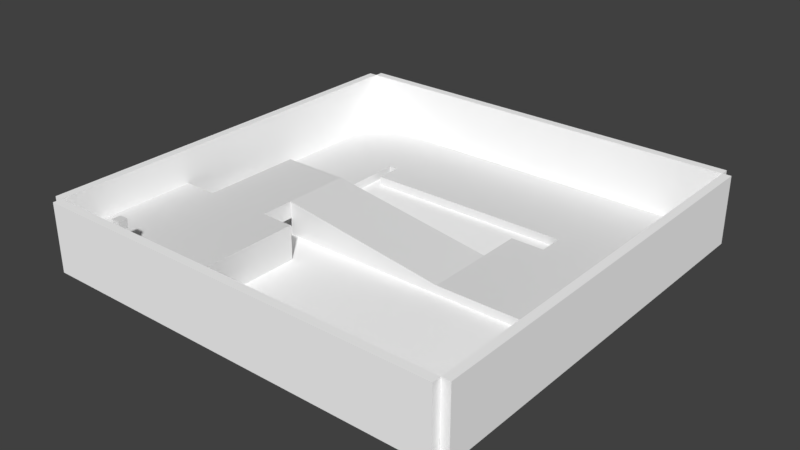 # Source: mapTesting.blend  (saved by Blender 2.78.0; exported with 4.5.12 LTS)
import bpy
from mathutils import Matrix  # noqa: F401  (used for matrix-valued properties, if any)

bpy.ops.wm.read_factory_settings(use_empty=True)
scene = bpy.context.scene
scene.name = 'Scene.002'

# ---- collections
col_collection_1_002 = bpy.data.collections.new('Collection 1.002'); scene.collection.children.link(col_collection_1_002)

# ---- materials (node trees are filled in below, after node groups)
mat_cyan_mat_001 = bpy.data.materials.new('Cyan Mat.001')
mat_cyan_mat_001.alpha_threshold = 0.0
mat_cyan_mat_001.use_transparent_shadow = False
mat_cyan_mat_001.roughness = 0.5
mat_green_mat_001 = bpy.data.materials.new('Green Mat.001')
mat_green_mat_001.alpha_threshold = 0.0
mat_green_mat_001.use_transparent_shadow = False
mat_green_mat_001.roughness = 0.5
mat_magenta_mat_001 = bpy.data.materials.new('Magenta Mat.001')
mat_magenta_mat_001.alpha_threshold = 0.0
mat_magenta_mat_001.use_transparent_shadow = False
mat_magenta_mat_001.roughness = 0.5
mat_dark_gray_mat_001 = bpy.data.materials.new('Dark Gray Mat.001')
mat_dark_gray_mat_001.alpha_threshold = 0.0
mat_dark_gray_mat_001.use_transparent_shadow = False
mat_dark_gray_mat_001.diffuse_color = (1.0, 1.0, 1.0, 1.0)
mat_dark_gray_mat_001.specular_color = (1.0, 0.9335, 0.9626)
mat_dark_gray_mat_001.roughness = 0.5
mat_playermaterial_002 = bpy.data.materials.new('PlayerMaterial.002')
mat_playermaterial_002.alpha_threshold = 0.0
mat_playermaterial_002.use_transparent_shadow = False
mat_playermaterial_002.roughness = 0.5
mat_playermaterial_002.line_color = (0.0, 0.0, 0.0, 1.0)
mat_lightgreymat_001 = bpy.data.materials.new('LightGreyMat.001')
mat_lightgreymat_001.alpha_threshold = 0.0
mat_lightgreymat_001.use_transparent_shadow = False
mat_lightgreymat_001.diffuse_color = (1.0, 1.0, 1.0, 1.0)
mat_lightgreymat_001.specular_color = (0.8, 0.8, 0.8)
mat_lightgreymat_001.roughness = 0.5

# ---- material node trees

# ---- world
world_world_002 = bpy.data.worlds.new('World.002'); scene.world = world_world_002
world_world_002.color = (0.05088, 0.05088, 0.05088)
world_world_002.use_sun_shadow = False
world_world_002.sun_shadow_jitter_overblur = 0.0
world_world_002.cycles.sampling_method = 'MANUAL'

# ---- meshes
me_cube_027 = bpy.data.meshes.new('Cube.027')
me_cube_027.from_pydata([(-5.0, -4.0, -1.0), (-5.0, -4.0, 1.0), (-5.0, 4.0, -1.0), (-5.0, 4.0, 1.0), (5.0, -4.0, -1.0), (5.0, -4.0, 1.0), (5.0, 4.0, -1.0), (5.0, 4.0, 1.0)], [], [(0, 1, 3, 2), (2, 3, 7, 6), (6, 7, 5, 4), (4, 5, 1, 0), (2, 6, 4, 0), (7, 3, 1, 5)])
_uv = me_cube_027.uv_layers.new(name='UVMap')
_uv.uv.foreach_set('vector', [0.0, 0.0, 0.0, 1.0, 4.0, 1.0, 4.0, 0.0, 0.5, 0.0, 0.5, 1.0, 5.5, 1.0, 5.5, 0.0, 0.0, 0.0, 0.0, 1.0, -4.0, 1.0, -4.0, 0.0, 0.5, 0.0, 0.5, 1.0, -4.5, 1.0, -4.5, 0.0, 0.5, 0.0, 5.5, 0.0, 5.5, -4.0, 0.5, -4.0, 0.5, 0.0, -4.5, 0.0, -4.5, -4.0, 0.5, -4.0])
me_cube_027.materials.append(mat_cyan_mat_001)
me_cube_027.use_remesh_preserve_volume = False
me_cube_027.use_remesh_preserve_attributes = False
me_cube_027.use_mirror_vertex_groups = False
me_cube_027.update()
me_cube_028 = bpy.data.meshes.new('Cube.028')
me_cube_028.from_pydata([(-5.5, -4.5, -1.0), (-5.5, -4.5, 1.0), (-5.5, 4.5, -1.0), (-5.5, 4.5, 1.0), (5.5, -4.5, -1.0), (5.5, -4.5, 1.0), (5.5, 4.5, -1.0), (5.5, 4.5, 1.0)], [], [(0, 1, 3, 2), (2, 3, 7, 6), (6, 7, 5, 4), (4, 5, 1, 0), (2, 6, 4, 0), (7, 3, 1, 5)])
_uv = me_cube_028.uv_layers.new(name='UVMap')
_uv.uv.foreach_set('vector', [0.0, 0.0, 0.0, 1.0, 4.5, 1.0, 4.5, 0.0, 0.5, 0.0, 0.5, 1.0, 6.0, 1.0, 6.0, 0.0, 0.5, 0.0, 0.5, 1.0, -4.0, 1.0, -4.0, 0.0, 0.0, 0.0, 0.0, 1.0, -5.5, 1.0, -5.5, 0.0, 0.5, 0.5, 6.0, 0.5, 6.0, -4.0, 0.5, -4.0, 0.0, 0.5, -5.5, 0.5, -5.5, -4.0, 0.0, -4.0])
me_cube_028.materials.append(mat_cyan_mat_001)
me_cube_028.use_remesh_preserve_volume = False
me_cube_028.use_remesh_preserve_attributes = False
me_cube_028.use_mirror_vertex_groups = False
me_cube_028.update()
me_cube_029 = bpy.data.meshes.new('Cube.029')
me_cube_029.from_pydata([(-12.5, -6.0, -1.0), (-12.5, -6.0, 1.0), (-12.5, 6.0, -1.0), (-12.5, 6.0, 1.0), (12.5, -6.0, -1.0), (12.5, -6.0, 1.0), (12.5, 6.0, -1.0), (12.5, 6.0, 1.0)], [], [(0, 1, 3, 2), (2, 3, 7, 6), (6, 7, 5, 4), (4, 5, 1, 0), (2, 6, 4, 0), (7, 3, 1, 5)])
_uv = me_cube_029.uv_layers.new(name='UVMap')
_uv.uv.foreach_set('vector', [0.4739, 0.0, 0.4739, 1.0, 6.474, 1.0, 6.474, 0.0, 0.0, 0.0, 0.0, 1.0, 12.5, 1.0, 12.5, 0.0, 0.4739, 0.0, 0.4739, 1.0, -5.526, 1.0, -5.526, 0.0, 0.5, 0.0, 0.5, 1.0, -12.0, 1.0, -12.0, 0.0, 0.0, 0.4739, 12.5, 0.4739, 12.5, -5.526, 0.0, -5.526, 0.5, 0.4739, -12.0, 0.4739, -12.0, -5.526, 0.5, -5.526])
me_cube_029.materials.append(mat_cyan_mat_001)
me_cube_029.use_remesh_preserve_volume = False
me_cube_029.use_remesh_preserve_attributes = False
me_cube_029.use_mirror_vertex_groups = False
me_cube_029.update()
me_cube_030 = bpy.data.meshes.new('Cube.030')
me_cube_030.from_pydata([(-6.0, -7.0, -1.0), (-6.0, -7.0, 1.0), (-6.0, 8.0, -1.0), (-6.0, 8.0, 1.0), (6.0, -7.0, -1.0), (6.0, -7.0, 1.0), (6.0, 8.0, -1.0), (6.0, 8.0, 1.0)], [], [(0, 1, 3, 2), (2, 3, 7, 6), (6, 7, 5, 4), (4, 5, 1, 0), (2, 6, 4, 0), (7, 3, 1, 5)])
_uv = me_cube_030.uv_layers.new(name='UVMap')
_uv.uv.foreach_set('vector', [0.0, 0.0, 0.0, 1.0, 7.5, 1.0, 7.5, 0.0, 0.5, 0.0, 0.5, 1.0, 6.5, 1.0, 6.5, 0.0, 0.5, 0.0, 0.5, 1.0, -7.0, 1.0, -7.0, 0.0, 0.5, 0.0, 0.5, 1.0, -5.5, 1.0, -5.5, 0.0, 0.5, 0.5, 6.5, 0.5, 6.5, -7.0, 0.5, -7.0, 0.5, 0.5, -5.5, 0.5, -5.5, -7.0, 0.5, -7.0])
me_cube_030.materials.append(mat_green_mat_001)
me_cube_030.use_remesh_preserve_volume = False
me_cube_030.use_remesh_preserve_attributes = False
me_cube_030.use_mirror_vertex_groups = False
me_cube_030.update()
me_cube_031 = bpy.data.meshes.new('Cube.031')
me_cube_031.from_pydata([(-8.0, -7.0, -1.0), (-8.0, -7.0, 1.0), (-8.0, 6.0, -1.0), (-8.0, 6.0, 1.0), (8.0, -7.0, -1.0), (8.0, -7.0, 1.0), (8.0, 6.0, -1.0), (8.0, 6.0, 1.0)], [], [(0, 1, 3, 2), (2, 3, 7, 6), (6, 7, 5, 4), (4, 5, 1, 0), (2, 6, 4, 0), (7, 3, 1, 5)])
_uv = me_cube_031.uv_layers.new(name='UVMap')
_uv.uv.foreach_set('vector', [0.5, 0.0, 0.5, 1.0, 7.0, 1.0, 7.0, 0.0, 0.5, 0.0, 0.5, 1.0, 8.5, 1.0, 8.5, 0.0, 0.0, 0.0, 0.0, 1.0, -6.5, 1.0, -6.5, 0.0, 0.5, 0.0, 0.5, 1.0, -7.5, 1.0, -7.5, 0.0, 0.5, 0.0, 8.5, 0.0, 8.5, -6.5, 0.5, -6.5, 0.5, 0.0, -7.5, 0.0, -7.5, -6.5, 0.5, -6.5])
me_cube_031.materials.append(mat_green_mat_001)
me_cube_031.use_remesh_preserve_volume = False
me_cube_031.use_remesh_preserve_attributes = False
me_cube_031.use_mirror_vertex_groups = False
me_cube_031.update()
me_cube_032 = bpy.data.meshes.new('Cube.032')
me_cube_032.from_pydata([(-4.0, -6.0, -1.0), (-4.0, -6.0, 4.0), (-4.0, 14.0, -1.0), (-4.0, 14.0, 1.0), (4.0, -6.0, -1.0), (4.0, -6.0, 4.0), (4.0, 14.0, -1.0), (4.0, 14.0, 1.0)], [], [(0, 1, 3, 2), (2, 3, 7, 6), (6, 7, 5, 4), (4, 5, 1, 0), (2, 6, 4, 0), (7, 3, 1, 5)])
_uv = me_cube_032.uv_layers.new(name='UVMap')
_uv.uv.foreach_set('vector', [0.5, 0.0, 0.5, 1.0, 10.5, 1.0, 10.5, 0.0, 0.5, 0.0, 0.5, 1.0, 4.5, 1.0, 4.5, 0.0, 0.5, 0.0, 0.5, 1.0, -9.5, 1.0, -9.5, 0.0, 0.5, 0.0, 0.5, 1.0, -3.5, 1.0, -3.5, 0.0, 0.5, 0.5, 4.5, 0.5, 4.5, -9.5, 0.5, -9.5, 0.5, 0.5, -3.5, 0.5, -3.5, -9.5, 0.5, -9.5])
me_cube_032.materials.append(mat_magenta_mat_001)
me_cube_032.use_remesh_preserve_volume = False
me_cube_032.use_remesh_preserve_attributes = False
me_cube_032.use_mirror_vertex_groups = False
me_cube_032.update()
me_cube_033 = bpy.data.meshes.new('Cube.033')
me_cube_033.from_pydata([(-4.0, -6.0, -1.0), (-4.0, -6.0, 1.0), (-4.0, 6.0, -1.0), (-4.0, 6.0, 1.0), (4.0, -6.0, -1.0), (4.0, -6.0, 1.0), (4.0, 6.0, -1.0), (4.0, 6.0, 1.0)], [], [(0, 1, 3, 2), (2, 3, 7, 6), (6, 7, 5, 4), (4, 5, 1, 0), (2, 6, 4, 0), (7, 3, 1, 5)])
_uv = me_cube_033.uv_layers.new(name='UVMap')
_uv.uv.foreach_set('vector', [-1.5, -2.5, 2.5, -2.5, 2.5, 3.5, -1.5, 3.5, -1.5, -2.5, 2.5, -2.5, 2.5, 3.5, -1.5, 3.5, -1.5, -2.5, 2.5, -2.5, 2.5, 3.5, -1.5, 3.5, -1.5, -2.5, 2.5, -2.5, 2.5, 3.5, -1.5, 3.5, -1.5, -2.5, 2.5, -2.5, 2.5, 3.5, -1.5, 3.5, -1.5, -2.5, 2.5, -2.5, 2.5, 3.5, -1.5, 3.5])
me_cube_033.materials.append(mat_magenta_mat_001)
me_cube_033.use_remesh_preserve_volume = False
me_cube_033.use_remesh_preserve_attributes = False
me_cube_033.use_mirror_vertex_groups = False
me_cube_033.update()
me_cube_034 = bpy.data.meshes.new('Cube.034')
me_cube_034.from_pydata([(-8.0, -8.0, -1.0), (-8.0, -8.0, 4.0), (-8.0, 8.0, -1.0), (-8.0, 8.0, 4.0), (8.0, -8.0, -1.0), (8.0, -8.0, 4.0), (8.0, 8.0, -1.0), (8.0, 8.0, 4.0)], [], [(0, 1, 3, 2), (2, 3, 7, 6), (6, 7, 5, 4), (4, 5, 1, 0), (2, 6, 4, 0), (7, 3, 1, 5)])
_uv = me_cube_034.uv_layers.new(name='UVMap')
_uv.uv.foreach_set('vector', [0.5, 0.0, 0.5, 2.5, 8.5, 2.5, 8.5, 0.0, 0.5, 0.0, 0.5, 2.5, 8.5, 2.5, 8.5, 0.0, 0.5, 0.0, 0.5, 2.5, -7.5, 2.5, -7.5, 0.0, 0.5, 0.0, 0.5, 2.5, -7.5, 2.5, -7.5, 0.0, 0.5, 0.5, 8.5, 0.5, 8.5, -7.5, 0.5, -7.5, 0.5, 0.5, -7.5, 0.5, -7.5, -7.5, 0.5, -7.5])
me_cube_034.materials.append(mat_cyan_mat_001)
me_cube_034.use_remesh_preserve_volume = False
me_cube_034.use_remesh_preserve_attributes = False
me_cube_034.use_mirror_vertex_groups = False
me_cube_034.update()
me_cube_035 = bpy.data.meshes.new('Cube.035')
me_cube_035.from_pydata([(-24.0, 0.0, 0.0), (-24.0, -6.517e-07, 8.0), (-24.0, 1.0, 0.0), (-24.0, 1.0, 8.0), (24.0, 0.0, 0.0), (24.0, -6.517e-07, 8.0), (24.0, 1.0, 0.0), (24.0, 1.0, 8.0)], [], [(0, 1, 3, 2), (2, 3, 7, 6), (6, 7, 5, 4), (4, 5, 1, 0), (2, 6, 4, 0), (7, 3, 1, 5)])
me_cube_035.polygons.foreach_set('use_smooth', [True] * 6)
_k = set([(0, 1), (0, 2), (0, 4), (1, 3), (1, 5), (2, 3), (2, 6), (3, 7), (4, 5), (4, 6), (5, 7), (6, 7)])
me_cube_035.attributes.new('sharp_edge', 'BOOLEAN', 'EDGE').data.foreach_set('value', [ (min(e.vertices), max(e.vertices)) in _k for e in me_cube_035.edges])
_uv = me_cube_035.uv_layers.new(name='UVMap')
_uv.uv.foreach_set('vector', [0.5, 0.5, 0.5, 4.5, 1.0, 4.5, 1.0, 0.5, 0.0, 0.5, 0.0, 4.5, 24.0, 4.5, 24.0, 0.5, 0.0, 0.5, -3.576e-07, 4.5, -0.5, 4.5, -0.5, 0.5, 0.0, 0.5, 0.0, 4.5, -24.0, 4.5, -24.0, 0.5, 0.0, 0.0, 24.0, 0.0, 24.0, -0.5, 0.0, -0.5, 0.0, 1.0, -24.0, 1.0, -24.0, 0.5, 0.0, 0.5])
me_cube_035.materials.append(mat_dark_gray_mat_001)
me_cube_035.use_remesh_preserve_volume = False
me_cube_035.use_remesh_preserve_attributes = False
me_cube_035.use_mirror_vertex_groups = False
me_cube_035.update()
me_cube_035.normals_split_custom_set([tuple(v) for v in zip(*[iter([-1.0, 0.0, 0.0, -1.0, 0.0, 0.0, -1.0, 0.0, 0.0, -1.0, 0.0, 0.0, 0.0, 1.0, 7.947e-08, 0.0, 1.0, 7.947e-08, 0.0, 1.0, 7.947e-08, 0.0, 1.0, 7.947e-08, 1.0, 0.0, 0.0, 1.0, 0.0, 0.0, 1.0, 0.0, 0.0, 1.0, 0.0, 0.0, 0.0, -1.0, -8.146e-08, 0.0, -1.0, -8.146e-08, 0.0, -1.0, -8.146e-08, 0.0, -1.0, -8.146e-08, 0.0, 0.0, -1.0, 0.0, 0.0, -1.0, 0.0, 0.0, -1.0, 0.0, 0.0, -1.0, 0.0, 0.0, 1.0, 0.0, 0.0, 1.0, 0.0, 0.0, 1.0, 0.0, 0.0, 1.0])] * 3)])
me_cube_036 = bpy.data.meshes.new('Cube.036')
me_cube_036.from_pydata([(-24.0, 0.0, 0.0), (-24.0, -6.517e-07, 8.0), (-24.0, 1.0, 0.0), (-24.0, 1.0, 8.0), (24.0, 0.0, 0.0), (24.0, -6.517e-07, 8.0), (24.0, 1.0, 0.0), (24.0, 1.0, 8.0)], [], [(0, 1, 3, 2), (2, 3, 7, 6), (6, 7, 5, 4), (4, 5, 1, 0), (2, 6, 4, 0), (7, 3, 1, 5)])
me_cube_036.polygons.foreach_set('use_smooth', [True] * 6)
_k = set([(0, 1), (0, 2), (0, 4), (1, 3), (1, 5), (2, 3), (2, 6), (3, 7), (4, 5), (4, 6), (5, 7), (6, 7)])
me_cube_036.attributes.new('sharp_edge', 'BOOLEAN', 'EDGE').data.foreach_set('value', [ (min(e.vertices), max(e.vertices)) in _k for e in me_cube_036.edges])
_uv = me_cube_036.uv_layers.new(name='UVMap')
_uv.uv.foreach_set('vector', [0.5, 0.5, 0.5, 4.5, 1.0, 4.5, 1.0, 0.5, 0.5, 0.5, 0.5, 4.5, 24.5, 4.5, 24.5, 0.5, 0.0, 0.5, -3.576e-07, 4.5, -0.5, 4.5, -0.5, 0.5, 0.5, 0.5, 0.5, 4.5, -23.5, 4.5, -23.5, 0.5, 0.5, 0.0, 24.5, 0.0, 24.5, -0.5, 0.5, -0.5, 0.5, 1.0, -23.5, 1.0, -23.5, 0.5, 0.5, 0.5])
me_cube_036.materials.append(mat_dark_gray_mat_001)
me_cube_036.use_remesh_preserve_volume = False
me_cube_036.use_remesh_preserve_attributes = False
me_cube_036.use_mirror_vertex_groups = False
me_cube_036.update()
me_cube_036.normals_split_custom_set([tuple(v) for v in zip(*[iter([-1.0, 0.0, 0.0, -1.0, 0.0, 0.0, -1.0, 0.0, 0.0, -1.0, 0.0, 0.0, 0.0, 1.0, 7.947e-08, 0.0, 1.0, 7.947e-08, 0.0, 1.0, 7.947e-08, 0.0, 1.0, 7.947e-08, 1.0, 0.0, 0.0, 1.0, 0.0, 0.0, 1.0, 0.0, 0.0, 1.0, 0.0, 0.0, 0.0, -1.0, -8.146e-08, 0.0, -1.0, -8.146e-08, 0.0, -1.0, -8.146e-08, 0.0, -1.0, -8.146e-08, 0.0, 0.0, -1.0, 0.0, 0.0, -1.0, 0.0, 0.0, -1.0, 0.0, 0.0, -1.0, 0.0, 0.0, 1.0, 0.0, 0.0, 1.0, 0.0, 0.0, 1.0, 0.0, 0.0, 1.0])] * 3)])
me_cube_037 = bpy.data.meshes.new('Cube.037')
me_cube_037.from_pydata([(-24.0, 0.0, 0.0), (-24.0, -6.517e-07, 8.0), (-24.0, 1.0, 0.0), (-24.0, 1.0, 8.0), (24.0, 0.0, 0.0), (24.0, -6.517e-07, 8.0), (24.0, 1.0, 0.0), (24.0, 1.0, 8.0)], [], [(0, 1, 3, 2), (2, 3, 7, 6), (6, 7, 5, 4), (4, 5, 1, 0), (2, 6, 4, 0), (7, 3, 1, 5)])
me_cube_037.polygons.foreach_set('use_smooth', [True] * 6)
_k = set([(0, 1), (0, 2), (0, 4), (1, 3), (1, 5), (2, 3), (2, 6), (3, 7), (4, 5), (4, 6), (5, 7), (6, 7)])
me_cube_037.attributes.new('sharp_edge', 'BOOLEAN', 'EDGE').data.foreach_set('value', [ (min(e.vertices), max(e.vertices)) in _k for e in me_cube_037.edges])
_uv = me_cube_037.uv_layers.new(name='UVMap')
_uv.uv.foreach_set('vector', [0.0, 0.5, 0.0, 4.5, 0.5, 4.5, 0.5, 0.5, 0.5, 0.5, 0.5, 4.5, 24.5, 4.5, 24.5, 0.5, 0.5, 0.5, 0.5, 4.5, 0.0, 4.5, 0.0, 0.5, 0.5, 0.5, 0.5, 4.5, -23.5, 4.5, -23.5, 0.5, 0.5, 0.5, 24.5, 0.5, 24.5, 0.0, 0.5, 0.0, 0.5, 0.5, -23.5, 0.5, -23.5, 0.0, 0.5, 0.0])
me_cube_037.materials.append(mat_dark_gray_mat_001)
me_cube_037.use_remesh_preserve_volume = False
me_cube_037.use_remesh_preserve_attributes = False
me_cube_037.use_mirror_vertex_groups = False
me_cube_037.update()
me_cube_037.normals_split_custom_set([tuple(v) for v in zip(*[iter([-1.0, 0.0, 0.0, -1.0, 0.0, 0.0, -1.0, 0.0, 0.0, -1.0, 0.0, 0.0, 0.0, 1.0, 7.947e-08, 0.0, 1.0, 7.947e-08, 0.0, 1.0, 7.947e-08, 0.0, 1.0, 7.947e-08, 1.0, 0.0, 0.0, 1.0, 0.0, 0.0, 1.0, 0.0, 0.0, 1.0, 0.0, 0.0, 0.0, -1.0, -8.146e-08, 0.0, -1.0, -8.146e-08, 0.0, -1.0, -8.146e-08, 0.0, -1.0, -8.146e-08, 0.0, 0.0, -1.0, 0.0, 0.0, -1.0, 0.0, 0.0, -1.0, 0.0, 0.0, -1.0, 0.0, 0.0, 1.0, 0.0, 0.0, 1.0, 0.0, 0.0, 1.0, 0.0, 0.0, 1.0])] * 3)])
me_cube_038 = bpy.data.meshes.new('Cube.038')
me_cube_038.from_pydata([(-0.5, -0.25, 0.0), (-0.5, -0.25, 2.9), (-0.5, 0.25, 0.0), (-0.5, 0.25, 2.9), (0.5, -0.25, 0.0), (0.5, -0.25, 2.9), (0.5, 0.25, 0.0), (0.5, 0.25, 2.9), (-0.5, -0.5, 3.0), (-0.5, -0.5, 4.0), (-0.5, 0.5, 3.0), (-0.5, 0.5, 4.0), (0.5, -0.5, 3.0), (0.5, -0.5, 4.0), (0.5, 0.5, 3.0), (0.5, 0.5, 4.0)], [], [(0, 1, 3, 2), (2, 3, 7, 6), (6, 7, 5, 4), (4, 5, 1, 0), (2, 6, 4, 0), (7, 3, 1, 5), (8, 9, 11, 10), (10, 11, 15, 14), (14, 15, 13, 12), (12, 13, 9, 8), (10, 14, 12, 8), (15, 11, 9, 13)])
_uv = me_cube_038.uv_layers.new(name='UVMap')
_uv.uv.foreach_set('vector', [0.0, 1.25, 0.0, -1.25, 0.5, -1.25, 0.5, 1.25, 2.98e-08, 1.75, 0.0, -0.75, 1.0, -0.75, 1.0, 1.75, 0.0, 2.25, 0.0, -0.25, 0.5, -0.25, 0.5, 2.25, 2.98e-08, 0.25, 0.0, -2.25, 1.0, -2.25, 1.0, 0.25, -0.4981, 0.4999, 0.5019, 0.4999, 0.5019, 0.9991, -0.4981, 0.9991, 0.4973, 1.0, -0.5027, 1.0, -0.5002, 0.4956, 0.4998, 0.4956, 0.0, 0.0, 1.0, 0.0, 1.0, 1.0, 0.0, 1.0, 0.0, 0.0, 1.0, 0.0, 1.0, 1.0, 0.0, 1.0, 0.0, 0.0, 1.0, 0.0, 1.0, 1.0, 0.0, 1.0, 0.0, 0.0, 1.0, 0.0, 1.0, 1.0, 0.0, 1.0, 0.0, 0.0, 1.0, 0.0, 1.0, 1.0, 0.0, 1.0, 0.0, 0.0, 1.0, 0.0, 1.0, 1.0, 0.0, 1.0])
me_cube_038.materials.append(mat_playermaterial_002)
me_cube_038.use_remesh_preserve_volume = False
me_cube_038.use_remesh_preserve_attributes = False
me_cube_038.use_mirror_vertex_groups = False
me_cube_038.update()
me_cube_039 = bpy.data.meshes.new('Cube.039')
me_cube_039.from_pydata([(-24.0, 0.0, 0.0), (-24.0, -6.517e-07, 8.0), (-24.0, 1.0, 0.0), (-24.0, 1.0, 8.0), (24.0, 0.0, 0.0), (24.0, -6.517e-07, 8.0), (24.0, 1.0, 0.0), (24.0, 1.0, 8.0)], [], [(0, 1, 3, 2), (2, 3, 7, 6), (6, 7, 5, 4), (4, 5, 1, 0), (2, 6, 4, 0), (7, 3, 1, 5)])
me_cube_039.polygons.foreach_set('use_smooth', [True] * 6)
_k = set([(0, 1), (0, 2), (0, 4), (1, 3), (1, 5), (2, 3), (2, 6), (3, 7), (4, 5), (4, 6), (5, 7), (6, 7)])
me_cube_039.attributes.new('sharp_edge', 'BOOLEAN', 'EDGE').data.foreach_set('value', [ (min(e.vertices), max(e.vertices)) in _k for e in me_cube_039.edges])
_uv = me_cube_039.uv_layers.new(name='UVMap')
_uv.uv.foreach_set('vector', [0.5, 0.5, 0.5, 4.5, 1.0, 4.5, 1.0, 0.5, 0.5, 0.5, 0.5, 4.5, 24.5, 4.5, 24.5, 0.5, 0.0, 0.5, 0.0, 4.5, -0.5, 4.5, -0.5, 0.5, 0.5, 0.5, 0.5, 4.5, -23.5, 4.5, -23.5, 0.5, 0.5, 0.0, 24.5, 0.0, 24.5, -0.5, 0.5, -0.5, 0.5, 0.0, -23.5, 0.0, -23.5, -0.5, 0.5, -0.5])
me_cube_039.materials.append(mat_dark_gray_mat_001)
me_cube_039.use_remesh_preserve_volume = False
me_cube_039.use_remesh_preserve_attributes = False
me_cube_039.use_mirror_vertex_groups = False
me_cube_039.update()
me_cube_039.normals_split_custom_set([tuple(v) for v in zip(*[iter([-1.0, 0.0, 0.0, -1.0, 0.0, 0.0, -1.0, 0.0, 0.0, -1.0, 0.0, 0.0, 0.0, 1.0, 7.947e-08, 0.0, 1.0, 7.947e-08, 0.0, 1.0, 7.947e-08, 0.0, 1.0, 7.947e-08, 1.0, 0.0, 0.0, 1.0, 0.0, 0.0, 1.0, 0.0, 0.0, 1.0, 0.0, 0.0, 0.0, -1.0, -8.146e-08, 0.0, -1.0, -8.146e-08, 0.0, -1.0, -8.146e-08, 0.0, -1.0, -8.146e-08, 0.0, 0.0, -1.0, 0.0, 0.0, -1.0, 0.0, 0.0, -1.0, 0.0, 0.0, -1.0, 0.0, 0.0, 1.0, 0.0, 0.0, 1.0, 0.0, 0.0, 1.0, 0.0, 0.0, 1.0])] * 3)])
me_cube_040 = bpy.data.meshes.new('Cube.040')
me_cube_040.from_pydata([(24.0, 24.0, 2.615e-06), (24.0, 24.0, -1.0), (24.0, -24.0, -2.615e-06), (24.0, -24.0, -1.0), (-24.0, 24.0, 2.615e-06), (-24.0, 24.0, -1.0), (-24.0, -24.0, -2.615e-06), (-24.0, -24.0, -1.0)], [], [(0, 4, 6, 2), (3, 2, 6, 7), (7, 6, 4, 5), (5, 1, 3, 7), (1, 0, 2, 3), (5, 4, 0, 1)])
me_cube_040.polygons.foreach_set('use_smooth', [True] * 6)
_k = set([(0, 1), (0, 2), (0, 4), (1, 3), (1, 5), (2, 3), (2, 6), (3, 7), (4, 5), (4, 6), (5, 7), (6, 7)])
me_cube_040.attributes.new('sharp_edge', 'BOOLEAN', 'EDGE').data.foreach_set('value', [ (min(e.vertices), max(e.vertices)) in _k for e in me_cube_040.edges])
_uv = me_cube_040.uv_layers.new(name='UVMap')
_uv.uv.foreach_set('vector', [0.5, 0.5, -23.5, 0.5, -23.5, -23.5, 0.5, -23.5, 0.5, 1.0, 0.5, 1.5, -23.5, 1.5, -23.5, 1.0, 0.5, 1.0, 0.5, 1.5, 24.5, 1.5, 24.5, 1.0, 0.5, 0.5, 24.5, 0.5, 24.5, -23.5, 0.5, -23.5, 0.5, 1.311e-06, 0.5, 0.5, -23.5, 0.5, -23.5, -1.311e-06, 0.5, 1.311e-06, 0.5, 0.5, 24.5, 0.5, 24.5, 1.311e-06])
me_cube_040.materials.append(mat_lightgreymat_001)
me_cube_040.use_remesh_preserve_volume = False
me_cube_040.use_remesh_preserve_attributes = False
me_cube_040.use_mirror_vertex_groups = False
me_cube_040.update()
me_cube_040.normals_split_custom_set([tuple(v) for v in zip(*[iter([0.0, -1.089e-07, 1.0, 0.0, -1.089e-07, 1.0, 0.0, -1.089e-07, 1.0, 0.0, -1.089e-07, 1.0, 0.0, -1.0, 0.0, 0.0, -1.0, 0.0, 0.0, -1.0, 0.0, 0.0, -1.0, 0.0, -1.0, 0.0, 0.0, -1.0, 0.0, 0.0, -1.0, 0.0, 0.0, -1.0, 0.0, 0.0, 0.0, 1.093e-07, -1.0, 0.0, 1.093e-07, -1.0, 0.0, 1.093e-07, -1.0, 0.0, 1.093e-07, -1.0, 1.0, 0.0, 0.0, 1.0, 0.0, 0.0, 1.0, 0.0, 0.0, 1.0, 0.0, 0.0, 0.0, 1.0, 0.0, 0.0, 1.0, 0.0, 0.0, 1.0, 0.0, 0.0, 1.0, 0.0])] * 3)])

# ---- objects
ob_cube_006 = bpy.data.objects.new('Cube.006', me_cube_027)
ob_cube_019 = bpy.data.objects.new('Cube.019', me_cube_028)
ob_cube_020 = bpy.data.objects.new('Cube.020', me_cube_029)
ob_cube_021 = bpy.data.objects.new('Cube.021', me_cube_030)
ob_cube_022 = bpy.data.objects.new('Cube.022', me_cube_031)
ob_cube_023 = bpy.data.objects.new('Cube.023', me_cube_032)
ob_cube_024 = bpy.data.objects.new('Cube.024', me_cube_033)
ob_cube_025 = bpy.data.objects.new('Cube.025', me_cube_034)
ob_cube_026 = bpy.data.objects.new('Cube.026', me_cube_035)
ob_cube_027 = bpy.data.objects.new('Cube.027', me_cube_036)
ob_cube_028 = bpy.data.objects.new('Cube.028', me_cube_037)
ob_player_001 = bpy.data.objects.new('Player.001', me_cube_038)
ob_cube_029 = bpy.data.objects.new('Cube.029', me_cube_039)
ob_floor_001 = bpy.data.objects.new('Floor.001', me_cube_040)

# ---- transforms, parenting, visibility, modifiers, constraints
ob_cube_006.location = (-19.0, 11.0, 0.0)
ob_cube_006.lineart.crease_threshold = 0.0
ob_cube_019.location = (-18.5, 19.5, 0.0)
ob_cube_019.lineart.crease_threshold = 0.0
ob_cube_020.location = (-0.5, 17.95, -1.977e-08)
ob_cube_020.lineart.crease_threshold = 0.0
ob_cube_021.location = (18.0, 16.0, 0.0)
ob_cube_021.lineart.crease_threshold = 0.0
ob_cube_022.location = (16.0, 3.0, 0.0)
ob_cube_022.lineart.crease_threshold = 0.0
ob_cube_023.location = (-6.0, 0.0, 0.0)
ob_cube_023.rotation_euler = (0.0, -0.0, -1.571)
ob_cube_023.lineart.crease_threshold = 0.0
ob_cube_024.location = (-16.0, -2.0, 3.0)
ob_cube_024.lineart.crease_threshold = 0.0
ob_cube_025.location = (-16.0, -16.0, 0.0)
ob_cube_025.lineart.crease_threshold = 0.0
ob_cube_026.location = (25.0, 0.0, 0.0)
ob_cube_026.rotation_euler = (-1.629e-07, -0.0, 1.571)
ob_cube_026.color = (0.8, 0.8, 0.8, 1.0)
ob_cube_026.lineart.crease_threshold = 0.0
ob_cube_027.location = (-24.0, 0.0, 0.0)
ob_cube_027.rotation_euler = (-1.629e-07, -0.0, 1.571)
ob_cube_027.color = (0.8, 0.8, 0.8, 1.0)
ob_cube_027.lineart.crease_threshold = 0.0
ob_cube_028.location = (0.0, -25.0, 0.0)
ob_cube_028.rotation_euler = (-1.629e-07, 0.0, 0.0)
ob_cube_028.color = (0.8, 0.8, 0.8, 1.0)
ob_cube_028.lineart.crease_threshold = 0.0
ob_player_001.location = (-16.0, -23.0, 4.0)
ob_player_001.lineart.crease_threshold = 0.0
ob_cube_029.location = (0.0, 24.0, 0.0)
ob_cube_029.rotation_euler = (-1.629e-07, 0.0, 0.0)
ob_cube_029.color = (0.8, 0.8, 0.8, 1.0)
ob_cube_029.lineart.crease_threshold = 0.0
ob_floor_001.location = (0.0, 0.0, 0.0)
ob_floor_001.rotation_euler = (-1.629e-07, 0.0, 0.0)
ob_floor_001.color = (0.8, 0.8, 0.8, 1.0)
ob_floor_001.lineart.crease_threshold = 0.0

# ---- collection membership
col_collection_1_002.objects.link(ob_cube_006)
col_collection_1_002.objects.link(ob_cube_019)
col_collection_1_002.objects.link(ob_cube_020)
col_collection_1_002.objects.link(ob_cube_021)
col_collection_1_002.objects.link(ob_cube_022)
col_collection_1_002.objects.link(ob_cube_023)
col_collection_1_002.objects.link(ob_cube_024)
col_collection_1_002.objects.link(ob_cube_025)
col_collection_1_002.objects.link(ob_cube_026)
col_collection_1_002.objects.link(ob_cube_027)
col_collection_1_002.objects.link(ob_cube_028)
col_collection_1_002.objects.link(ob_player_001)
col_collection_1_002.objects.link(ob_cube_029)
col_collection_1_002.objects.link(ob_floor_001)

# ---- scene / render settings (as saved in the file)
scene.frame_start = 1; scene.frame_end = 250; scene.frame_set(1)
scene.render.engine = 'BLENDER_EEVEE_NEXT'
scene.render.resolution_percentage = 50
scene.render.dither_intensity = 0.0
scene.cycles.use_denoising = False
scene.cycles.samples = 128
scene.cycles.sampling_pattern = 'TABULATED_SOBOL'
scene.cycles.light_sampling_threshold = 0.0
scene.cycles.use_adaptive_sampling = False
scene.cycles.use_light_tree = False
scene.cycles.blur_glossy = 0.0
scene.cycles.sample_clamp_indirect = 0.0
scene.view_settings.view_transform = 'Standard'
bpy.context.view_layer.update()

# ---- added for rendering (the .blend has no active camera and no usable light): camera, sun
cam_auto = bpy.data.cameras.new('AutoCamera')
cam_auto.lens = 50.0
cam_auto.sensor_width = 36.0
cam_auto.clip_end = 1157.44
ob_auto_camera = bpy.data.objects.new('AutoCamera', cam_auto)
scene.collection.objects.link(ob_auto_camera)
ob_auto_camera.location = (65.9511, -79.1413, 56.2608)
ob_auto_camera.rotation_euler = (1.09748, -7.21219e-08, 0.694738)
scene.camera = ob_auto_camera
light_auto_sun = bpy.data.lights.new('AutoSun', 'SUN')
light_auto_sun.energy = 3.0
light_auto_sun.angle = 0.0523599
ob_auto_sun = bpy.data.objects.new('AutoSun', light_auto_sun)
scene.collection.objects.link(ob_auto_sun)
ob_auto_sun.rotation_euler = (0.872665, 0.174533, 0.523599)
bpy.context.view_layer.update()
